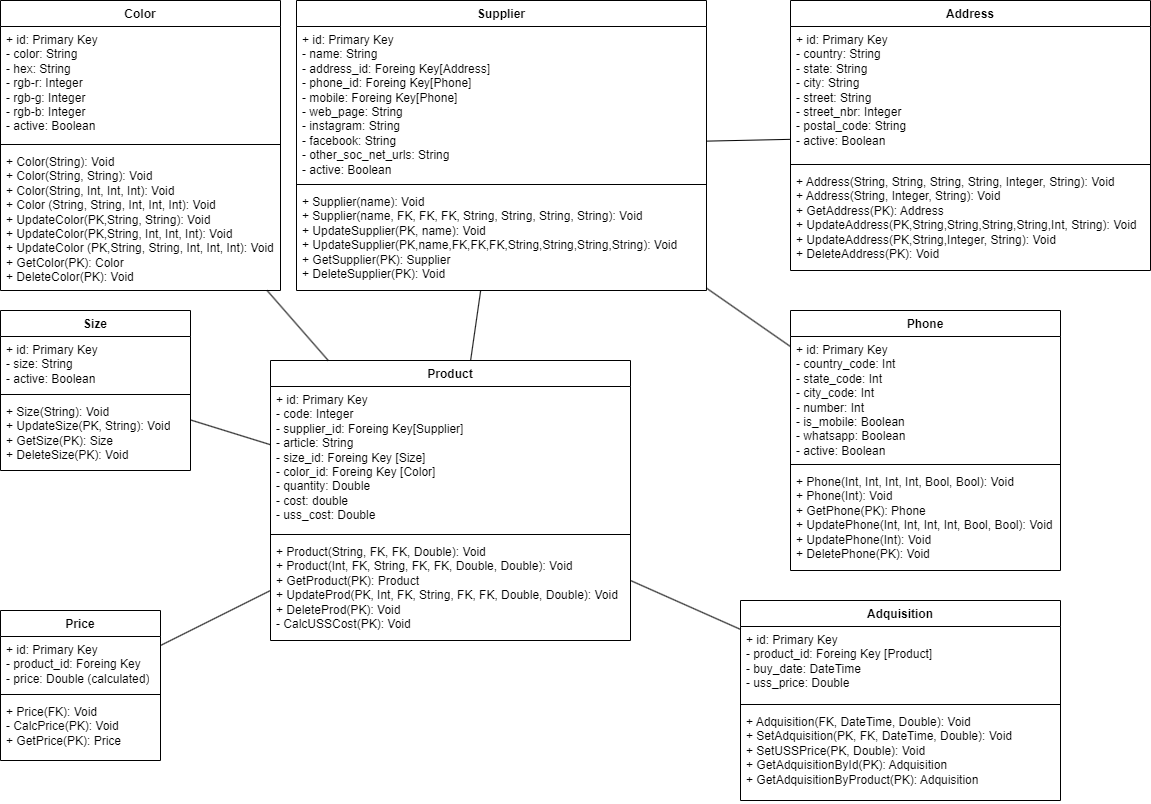

The diagram above was exported from draw.io. Its source (the exported page's mxGraphModel, read from the mxfile embedded in the PNG):
<mxGraphModel dx="1434" dy="750" grid="1" gridSize="10" guides="1" tooltips="1" connect="1" arrows="1" fold="1" page="1" pageScale="1" pageWidth="1169" pageHeight="827" background="none" math="0" shadow="0">
  <root>
    <mxCell id="0" />
    <mxCell id="1" parent="0" />
    <mxCell id="52OOBoe9xyoSRza9bdXO-7" value="Size" style="swimlane;fontStyle=1;align=center;verticalAlign=top;childLayout=stackLayout;horizontal=1;startSize=26;horizontalStack=0;resizeParent=1;resizeParentMax=0;resizeLast=0;collapsible=1;marginBottom=0;whiteSpace=wrap;html=1;" parent="1" vertex="1">
      <mxGeometry x="10" y="320" width="190" height="160" as="geometry">
        <mxRectangle x="480" y="10" width="60" height="30" as="alternateBounds" />
      </mxGeometry>
    </mxCell>
    <mxCell id="52OOBoe9xyoSRza9bdXO-8" value="+ id: Primary Key&lt;br&gt;- size: String&lt;br&gt;- active: Boolean" style="text;strokeColor=none;fillColor=none;align=left;verticalAlign=top;spacingLeft=4;spacingRight=4;overflow=hidden;rotatable=0;points=[[0,0.5],[1,0.5]];portConstraint=eastwest;whiteSpace=wrap;html=1;" parent="52OOBoe9xyoSRza9bdXO-7" vertex="1">
      <mxGeometry y="26" width="190" height="54" as="geometry" />
    </mxCell>
    <mxCell id="52OOBoe9xyoSRza9bdXO-9" value="" style="line;strokeWidth=1;fillColor=none;align=left;verticalAlign=middle;spacingTop=-1;spacingLeft=3;spacingRight=3;rotatable=0;labelPosition=right;points=[];portConstraint=eastwest;strokeColor=inherit;" parent="52OOBoe9xyoSRza9bdXO-7" vertex="1">
      <mxGeometry y="80" width="190" height="8" as="geometry" />
    </mxCell>
    <mxCell id="52OOBoe9xyoSRza9bdXO-10" value="+ Size(String): Void&lt;br&gt;+ UpdateSize(PK, String): Void&lt;br&gt;+ GetSize(PK): Size&lt;br&gt;+ DeleteSize(PK): Void" style="text;strokeColor=none;fillColor=none;align=left;verticalAlign=top;spacingLeft=4;spacingRight=4;overflow=hidden;rotatable=0;points=[[0,0.5],[1,0.5]];portConstraint=eastwest;whiteSpace=wrap;html=1;" parent="52OOBoe9xyoSRza9bdXO-7" vertex="1">
      <mxGeometry y="88" width="190" height="72" as="geometry" />
    </mxCell>
    <mxCell id="52OOBoe9xyoSRza9bdXO-11" value="Color" style="swimlane;fontStyle=1;align=center;verticalAlign=top;childLayout=stackLayout;horizontal=1;startSize=26;horizontalStack=0;resizeParent=1;resizeParentMax=0;resizeLast=0;collapsible=1;marginBottom=0;whiteSpace=wrap;html=1;" parent="1" vertex="1">
      <mxGeometry x="10" y="10" width="280" height="290" as="geometry" />
    </mxCell>
    <mxCell id="52OOBoe9xyoSRza9bdXO-12" value="+ id: Primary Key&lt;br&gt;- color: String&lt;br&gt;- hex: String&lt;br&gt;- rgb-r: Integer&lt;br&gt;- rgb-g: Integer&lt;br&gt;- rgb-b: Integer&lt;br&gt;- active: Boolean&amp;nbsp;" style="text;strokeColor=none;fillColor=none;align=left;verticalAlign=top;spacingLeft=4;spacingRight=4;overflow=hidden;rotatable=0;points=[[0,0.5],[1,0.5]];portConstraint=eastwest;whiteSpace=wrap;html=1;" parent="52OOBoe9xyoSRza9bdXO-11" vertex="1">
      <mxGeometry y="26" width="280" height="114" as="geometry" />
    </mxCell>
    <mxCell id="52OOBoe9xyoSRza9bdXO-13" value="" style="line;strokeWidth=1;fillColor=none;align=left;verticalAlign=middle;spacingTop=-1;spacingLeft=3;spacingRight=3;rotatable=0;labelPosition=right;points=[];portConstraint=eastwest;strokeColor=inherit;" parent="52OOBoe9xyoSRza9bdXO-11" vertex="1">
      <mxGeometry y="140" width="280" height="8" as="geometry" />
    </mxCell>
    <mxCell id="52OOBoe9xyoSRza9bdXO-14" value="+ Color(String): Void&lt;br&gt;+ Color(String, String): Void&lt;br&gt;+ Color(String, Int, Int, Int): Void&lt;br&gt;+ Color (String, String, Int, Int, Int): Void&lt;br&gt;+ UpdateColor(PK,String, String): Void&lt;br style=&quot;border-color: var(--border-color);&quot;&gt;+ UpdateColor(PK,String, Int, Int, Int): Void&lt;br style=&quot;border-color: var(--border-color);&quot;&gt;+ UpdateColor (PK,String, String, Int, Int, Int): Void&lt;br style=&quot;border-color: var(--border-color);&quot;&gt;+ GetColor(PK): Color&lt;br&gt;+ DeleteColor(PK): Void" style="text;strokeColor=none;fillColor=none;align=left;verticalAlign=top;spacingLeft=4;spacingRight=4;overflow=hidden;rotatable=0;points=[[0,0.5],[1,0.5]];portConstraint=eastwest;whiteSpace=wrap;html=1;" parent="52OOBoe9xyoSRza9bdXO-11" vertex="1">
      <mxGeometry y="148" width="280" height="142" as="geometry" />
    </mxCell>
    <mxCell id="52OOBoe9xyoSRza9bdXO-15" value="Product" style="swimlane;fontStyle=1;align=center;verticalAlign=top;childLayout=stackLayout;horizontal=1;startSize=26;horizontalStack=0;resizeParent=1;resizeParentMax=0;resizeLast=0;collapsible=1;marginBottom=0;whiteSpace=wrap;html=1;" parent="1" vertex="1">
      <mxGeometry x="280" y="370" width="360" height="280" as="geometry" />
    </mxCell>
    <mxCell id="52OOBoe9xyoSRza9bdXO-16" value="+ id: Primary Key&lt;br style=&quot;border-color: var(--border-color);&quot;&gt;- code: Integer&lt;br style=&quot;border-color: var(--border-color);&quot;&gt;- supplier_id: Foreing Key[Supplier]&lt;br style=&quot;border-color: var(--border-color);&quot;&gt;- article: String&lt;br style=&quot;border-color: var(--border-color);&quot;&gt;- size_id: Foreing Key [Size]&lt;br style=&quot;border-color: var(--border-color);&quot;&gt;- color_id: Foreing Key [Color]&lt;br style=&quot;border-color: var(--border-color);&quot;&gt;- quantity: Double&lt;br&gt;- cost: double&lt;br style=&quot;border-color: var(--border-color);&quot;&gt;- uss_cost: Double" style="text;strokeColor=none;fillColor=none;align=left;verticalAlign=top;spacingLeft=4;spacingRight=4;overflow=hidden;rotatable=0;points=[[0,0.5],[1,0.5]];portConstraint=eastwest;whiteSpace=wrap;html=1;" parent="52OOBoe9xyoSRza9bdXO-15" vertex="1">
      <mxGeometry y="26" width="360" height="144" as="geometry" />
    </mxCell>
    <mxCell id="52OOBoe9xyoSRza9bdXO-17" value="" style="line;strokeWidth=1;fillColor=none;align=left;verticalAlign=middle;spacingTop=-1;spacingLeft=3;spacingRight=3;rotatable=0;labelPosition=right;points=[];portConstraint=eastwest;strokeColor=inherit;" parent="52OOBoe9xyoSRza9bdXO-15" vertex="1">
      <mxGeometry y="170" width="360" height="8" as="geometry" />
    </mxCell>
    <mxCell id="52OOBoe9xyoSRza9bdXO-18" value="+ Product(String, FK, FK, Double): Void&lt;br&gt;+ Product(Int, FK, String, FK, FK, Double, Double): Void&lt;br&gt;+ GetProduct(PK): Product&lt;br&gt;+ UpdateProd(PK, Int, FK, String, FK, FK, Double, Double): Void&lt;br&gt;+ DeleteProd(PK): Void&lt;br&gt;- CalcUSSCost(PK): Void" style="text;strokeColor=none;fillColor=none;align=left;verticalAlign=top;spacingLeft=4;spacingRight=4;overflow=hidden;rotatable=0;points=[[0,0.5],[1,0.5]];portConstraint=eastwest;whiteSpace=wrap;html=1;" parent="52OOBoe9xyoSRza9bdXO-15" vertex="1">
      <mxGeometry y="178" width="360" height="102" as="geometry" />
    </mxCell>
    <mxCell id="52OOBoe9xyoSRza9bdXO-19" value="Adquisition" style="swimlane;fontStyle=1;align=center;verticalAlign=top;childLayout=stackLayout;horizontal=1;startSize=26;horizontalStack=0;resizeParent=1;resizeParentMax=0;resizeLast=0;collapsible=1;marginBottom=0;whiteSpace=wrap;html=1;" parent="1" vertex="1">
      <mxGeometry x="750" y="610" width="320" height="200" as="geometry">
        <mxRectangle x="230" y="10" width="110" height="30" as="alternateBounds" />
      </mxGeometry>
    </mxCell>
    <mxCell id="52OOBoe9xyoSRza9bdXO-20" value="+ id: Primary Key&lt;br style=&quot;border-color: var(--border-color);&quot;&gt;- product_id: Foreing Key [Product]&lt;br style=&quot;border-color: var(--border-color);&quot;&gt;- buy_date: DateTime&lt;br style=&quot;border-color: var(--border-color);&quot;&gt;- uss_price: Double" style="text;strokeColor=none;fillColor=none;align=left;verticalAlign=top;spacingLeft=4;spacingRight=4;overflow=hidden;rotatable=0;points=[[0,0.5],[1,0.5]];portConstraint=eastwest;whiteSpace=wrap;html=1;" parent="52OOBoe9xyoSRza9bdXO-19" vertex="1">
      <mxGeometry y="26" width="320" height="74" as="geometry" />
    </mxCell>
    <mxCell id="52OOBoe9xyoSRza9bdXO-21" value="" style="line;strokeWidth=1;fillColor=none;align=left;verticalAlign=middle;spacingTop=-1;spacingLeft=3;spacingRight=3;rotatable=0;labelPosition=right;points=[];portConstraint=eastwest;strokeColor=inherit;" parent="52OOBoe9xyoSRza9bdXO-19" vertex="1">
      <mxGeometry y="100" width="320" height="8" as="geometry" />
    </mxCell>
    <mxCell id="52OOBoe9xyoSRza9bdXO-22" value="+ Adquisition(FK, DateTime, Double): Void&lt;br&gt;+ SetAdquisition(PK, FK, DateTime, Double): Void&lt;br&gt;+ SetUSSPrice(PK, Double): Void&lt;br&gt;+ GetAdquisitionById(PK): Adquisition&lt;br&gt;+ GetAdquisitionByProduct(PK): Adquisition" style="text;strokeColor=none;fillColor=none;align=left;verticalAlign=top;spacingLeft=4;spacingRight=4;overflow=hidden;rotatable=0;points=[[0,0.5],[1,0.5]];portConstraint=eastwest;whiteSpace=wrap;html=1;" parent="52OOBoe9xyoSRza9bdXO-19" vertex="1">
      <mxGeometry y="108" width="320" height="92" as="geometry" />
    </mxCell>
    <mxCell id="52OOBoe9xyoSRza9bdXO-23" value="Price" style="swimlane;fontStyle=1;align=center;verticalAlign=top;childLayout=stackLayout;horizontal=1;startSize=26;horizontalStack=0;resizeParent=1;resizeParentMax=0;resizeLast=0;collapsible=1;marginBottom=0;whiteSpace=wrap;html=1;" parent="1" vertex="1">
      <mxGeometry x="10" y="620" width="160" height="150" as="geometry" />
    </mxCell>
    <mxCell id="52OOBoe9xyoSRza9bdXO-24" value="+ id: Primary Key&lt;br&gt;- product_id: Foreing Key&lt;br&gt;- price: Double (calculated)" style="text;strokeColor=none;fillColor=none;align=left;verticalAlign=top;spacingLeft=4;spacingRight=4;overflow=hidden;rotatable=0;points=[[0,0.5],[1,0.5]];portConstraint=eastwest;whiteSpace=wrap;html=1;" parent="52OOBoe9xyoSRza9bdXO-23" vertex="1">
      <mxGeometry y="26" width="160" height="54" as="geometry" />
    </mxCell>
    <mxCell id="52OOBoe9xyoSRza9bdXO-25" value="" style="line;strokeWidth=1;fillColor=none;align=left;verticalAlign=middle;spacingTop=-1;spacingLeft=3;spacingRight=3;rotatable=0;labelPosition=right;points=[];portConstraint=eastwest;strokeColor=inherit;" parent="52OOBoe9xyoSRza9bdXO-23" vertex="1">
      <mxGeometry y="80" width="160" height="8" as="geometry" />
    </mxCell>
    <mxCell id="52OOBoe9xyoSRza9bdXO-26" value="+ Price(FK): Void&lt;br&gt;- CalcPrice(PK): Void&lt;br&gt;+ GetPrice(PK): Price" style="text;strokeColor=none;fillColor=none;align=left;verticalAlign=top;spacingLeft=4;spacingRight=4;overflow=hidden;rotatable=0;points=[[0,0.5],[1,0.5]];portConstraint=eastwest;whiteSpace=wrap;html=1;" parent="52OOBoe9xyoSRza9bdXO-23" vertex="1">
      <mxGeometry y="88" width="160" height="62" as="geometry" />
    </mxCell>
    <mxCell id="52OOBoe9xyoSRza9bdXO-41" value="Supplier" style="swimlane;fontStyle=1;align=center;verticalAlign=top;childLayout=stackLayout;horizontal=1;startSize=26;horizontalStack=0;resizeParent=1;resizeParentMax=0;resizeLast=0;collapsible=1;marginBottom=0;whiteSpace=wrap;html=1;" parent="1" vertex="1">
      <mxGeometry x="306" y="10" width="410" height="290" as="geometry" />
    </mxCell>
    <mxCell id="52OOBoe9xyoSRza9bdXO-42" value="+ id: Primary Key&lt;br&gt;- name: String&lt;br&gt;- address_id: Foreing Key[Address]&lt;br&gt;- phone_id: Foreing Key[Phone]&lt;br&gt;- mobile: Foreing Key[Phone]&lt;br&gt;- web_page: String&lt;br&gt;- instagram: String&lt;br&gt;- facebook: String&lt;br&gt;- other_soc_net_urls: String&lt;br&gt;- active: Boolean" style="text;strokeColor=none;fillColor=none;align=left;verticalAlign=top;spacingLeft=4;spacingRight=4;overflow=hidden;rotatable=0;points=[[0,0.5],[1,0.5]];portConstraint=eastwest;whiteSpace=wrap;html=1;" parent="52OOBoe9xyoSRza9bdXO-41" vertex="1">
      <mxGeometry y="26" width="410" height="154" as="geometry" />
    </mxCell>
    <mxCell id="52OOBoe9xyoSRza9bdXO-43" value="" style="line;strokeWidth=1;fillColor=none;align=left;verticalAlign=middle;spacingTop=-1;spacingLeft=3;spacingRight=3;rotatable=0;labelPosition=right;points=[];portConstraint=eastwest;strokeColor=inherit;" parent="52OOBoe9xyoSRza9bdXO-41" vertex="1">
      <mxGeometry y="180" width="410" height="8" as="geometry" />
    </mxCell>
    <mxCell id="52OOBoe9xyoSRza9bdXO-44" value="+ Supplier(name): Void&lt;br&gt;+ Supplier(name, FK, FK, FK, String, String, String, String): Void&lt;br&gt;+ UpdateSupplier(PK, name): Void&lt;br&gt;+ UpdateSupplier(PK,name,FK,FK,FK,String,String,String,String): Void&lt;br&gt;+ GetSupplier(PK): Supplier&lt;br&gt;+ DeleteSupplier(PK): Void" style="text;strokeColor=none;fillColor=none;align=left;verticalAlign=top;spacingLeft=4;spacingRight=4;overflow=hidden;rotatable=0;points=[[0,0.5],[1,0.5]];portConstraint=eastwest;whiteSpace=wrap;html=1;" parent="52OOBoe9xyoSRza9bdXO-41" vertex="1">
      <mxGeometry y="188" width="410" height="102" as="geometry" />
    </mxCell>
    <mxCell id="52OOBoe9xyoSRza9bdXO-45" value="Address" style="swimlane;fontStyle=1;align=center;verticalAlign=top;childLayout=stackLayout;horizontal=1;startSize=26;horizontalStack=0;resizeParent=1;resizeParentMax=0;resizeLast=0;collapsible=1;marginBottom=0;whiteSpace=wrap;html=1;" parent="1" vertex="1">
      <mxGeometry x="800" y="10" width="360" height="270" as="geometry" />
    </mxCell>
    <mxCell id="52OOBoe9xyoSRza9bdXO-46" value="+ id: Primary Key&lt;br&gt;- country: String&lt;br&gt;- state: String&lt;br&gt;- city: String&lt;br&gt;- street: String&lt;br&gt;- street_nbr: Integer&lt;br&gt;- postal_code: String&lt;br&gt;- active: Boolean" style="text;strokeColor=none;fillColor=none;align=left;verticalAlign=top;spacingLeft=4;spacingRight=4;overflow=hidden;rotatable=0;points=[[0,0.5],[1,0.5]];portConstraint=eastwest;whiteSpace=wrap;html=1;" parent="52OOBoe9xyoSRza9bdXO-45" vertex="1">
      <mxGeometry y="26" width="360" height="134" as="geometry" />
    </mxCell>
    <mxCell id="52OOBoe9xyoSRza9bdXO-47" value="" style="line;strokeWidth=1;fillColor=none;align=left;verticalAlign=middle;spacingTop=-1;spacingLeft=3;spacingRight=3;rotatable=0;labelPosition=right;points=[];portConstraint=eastwest;strokeColor=inherit;" parent="52OOBoe9xyoSRza9bdXO-45" vertex="1">
      <mxGeometry y="160" width="360" height="8" as="geometry" />
    </mxCell>
    <mxCell id="52OOBoe9xyoSRza9bdXO-48" value="+ Address(String, String, String, String, Integer, String): Void&lt;br&gt;+ Address(String, Integer, String): Void&lt;br&gt;+ GetAddress(PK): Address&lt;br&gt;+ UpdateAddress(PK,String,String,String,String,Int, String): Void&lt;br&gt;+ UpdateAddress(PK,String,Integer, String): Void&lt;br&gt;+ DeleteAddress(PK): Void" style="text;strokeColor=none;fillColor=none;align=left;verticalAlign=top;spacingLeft=4;spacingRight=4;overflow=hidden;rotatable=0;points=[[0,0.5],[1,0.5]];portConstraint=eastwest;whiteSpace=wrap;html=1;" parent="52OOBoe9xyoSRza9bdXO-45" vertex="1">
      <mxGeometry y="168" width="360" height="102" as="geometry" />
    </mxCell>
    <mxCell id="52OOBoe9xyoSRza9bdXO-49" value="Phone" style="swimlane;fontStyle=1;align=center;verticalAlign=top;childLayout=stackLayout;horizontal=1;startSize=26;horizontalStack=0;resizeParent=1;resizeParentMax=0;resizeLast=0;collapsible=1;marginBottom=0;whiteSpace=wrap;html=1;" parent="1" vertex="1">
      <mxGeometry x="800" y="320" width="270" height="260" as="geometry" />
    </mxCell>
    <mxCell id="52OOBoe9xyoSRza9bdXO-50" value="+ id: Primary Key&lt;br&gt;- country_code: Int&lt;br&gt;- state_code: Int&lt;br&gt;- city_code: Int&lt;br&gt;- number: Int&lt;br&gt;- is_mobile: Boolean&lt;br&gt;- whatsapp: Boolean&lt;br&gt;- active: Boolean" style="text;strokeColor=none;fillColor=none;align=left;verticalAlign=top;spacingLeft=4;spacingRight=4;overflow=hidden;rotatable=0;points=[[0,0.5],[1,0.5]];portConstraint=eastwest;whiteSpace=wrap;html=1;" parent="52OOBoe9xyoSRza9bdXO-49" vertex="1">
      <mxGeometry y="26" width="270" height="124" as="geometry" />
    </mxCell>
    <mxCell id="52OOBoe9xyoSRza9bdXO-51" value="" style="line;strokeWidth=1;fillColor=none;align=left;verticalAlign=middle;spacingTop=-1;spacingLeft=3;spacingRight=3;rotatable=0;labelPosition=right;points=[];portConstraint=eastwest;strokeColor=inherit;" parent="52OOBoe9xyoSRza9bdXO-49" vertex="1">
      <mxGeometry y="150" width="270" height="8" as="geometry" />
    </mxCell>
    <mxCell id="52OOBoe9xyoSRza9bdXO-52" value="+ Phone(Int, Int, Int, Int, Bool, Bool): Void&lt;br&gt;+ Phone(Int): Void&lt;br&gt;+ GetPhone(PK): Phone&lt;br&gt;+ UpdatePhone(Int, Int, Int, Int, Bool, Bool): Void&lt;br&gt;+ UpdatePhone(Int): Void&lt;br&gt;+ DeletePhone(PK): Void" style="text;strokeColor=none;fillColor=none;align=left;verticalAlign=top;spacingLeft=4;spacingRight=4;overflow=hidden;rotatable=0;points=[[0,0.5],[1,0.5]];portConstraint=eastwest;whiteSpace=wrap;html=1;" parent="52OOBoe9xyoSRza9bdXO-49" vertex="1">
      <mxGeometry y="158" width="270" height="102" as="geometry" />
    </mxCell>
    <mxCell id="HJnT7C2ZA_sAR2RzBEu0-11" value="" style="endArrow=none;html=1;rounded=0;" edge="1" parent="1" source="52OOBoe9xyoSRza9bdXO-7" target="52OOBoe9xyoSRza9bdXO-15">
      <mxGeometry relative="1" as="geometry">
        <mxPoint x="460" y="280" as="sourcePoint" />
        <mxPoint x="620" y="280" as="targetPoint" />
      </mxGeometry>
    </mxCell>
    <mxCell id="HJnT7C2ZA_sAR2RzBEu0-13" value="" style="endArrow=none;html=1;rounded=0;" edge="1" parent="1" source="52OOBoe9xyoSRza9bdXO-15" target="52OOBoe9xyoSRza9bdXO-11">
      <mxGeometry relative="1" as="geometry">
        <mxPoint x="460" y="280" as="sourcePoint" />
        <mxPoint x="620" y="280" as="targetPoint" />
      </mxGeometry>
    </mxCell>
    <mxCell id="HJnT7C2ZA_sAR2RzBEu0-14" value="" style="endArrow=none;html=1;rounded=0;" edge="1" parent="1" source="52OOBoe9xyoSRza9bdXO-41" target="52OOBoe9xyoSRza9bdXO-15">
      <mxGeometry relative="1" as="geometry">
        <mxPoint x="460" y="280" as="sourcePoint" />
        <mxPoint x="620" y="280" as="targetPoint" />
      </mxGeometry>
    </mxCell>
    <mxCell id="HJnT7C2ZA_sAR2RzBEu0-15" value="" style="endArrow=none;html=1;rounded=0;" edge="1" parent="1" source="52OOBoe9xyoSRza9bdXO-15" target="52OOBoe9xyoSRza9bdXO-23">
      <mxGeometry relative="1" as="geometry">
        <mxPoint x="460" y="480" as="sourcePoint" />
        <mxPoint x="620" y="480" as="targetPoint" />
      </mxGeometry>
    </mxCell>
    <mxCell id="HJnT7C2ZA_sAR2RzBEu0-16" value="" style="endArrow=none;html=1;rounded=0;" edge="1" parent="1" source="52OOBoe9xyoSRza9bdXO-41" target="52OOBoe9xyoSRza9bdXO-45">
      <mxGeometry relative="1" as="geometry">
        <mxPoint x="460" y="330" as="sourcePoint" />
        <mxPoint x="620" y="330" as="targetPoint" />
      </mxGeometry>
    </mxCell>
    <mxCell id="HJnT7C2ZA_sAR2RzBEu0-17" value="" style="endArrow=none;html=1;rounded=0;" edge="1" parent="1" source="52OOBoe9xyoSRza9bdXO-41" target="52OOBoe9xyoSRza9bdXO-49">
      <mxGeometry relative="1" as="geometry">
        <mxPoint x="460" y="330" as="sourcePoint" />
        <mxPoint x="620" y="330" as="targetPoint" />
      </mxGeometry>
    </mxCell>
    <mxCell id="HJnT7C2ZA_sAR2RzBEu0-18" value="" style="endArrow=none;html=1;rounded=0;" edge="1" parent="1" source="52OOBoe9xyoSRza9bdXO-15" target="52OOBoe9xyoSRza9bdXO-19">
      <mxGeometry relative="1" as="geometry">
        <mxPoint x="460" y="530" as="sourcePoint" />
        <mxPoint x="620" y="530" as="targetPoint" />
      </mxGeometry>
    </mxCell>
  </root>
</mxGraphModel>